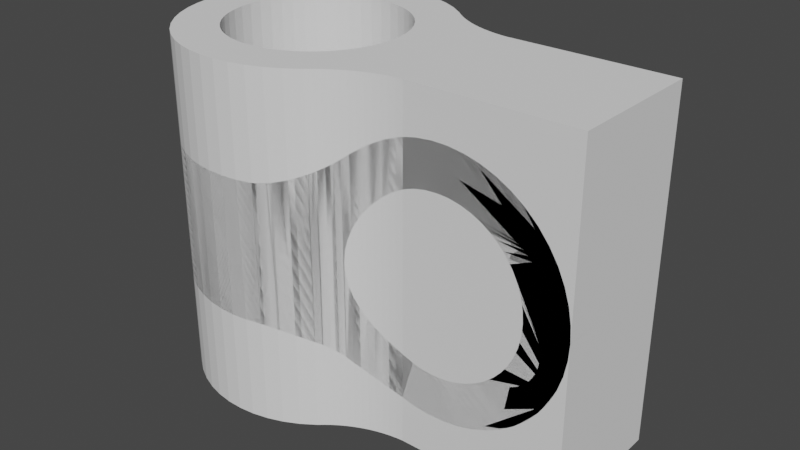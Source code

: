 # Source: 13-intersectionWorkflow.blend  (saved by Blender 4.0.36; exported with 4.5.12 LTS)
import bpy
from mathutils import Matrix  # noqa: F401  (used for matrix-valued properties, if any)

bpy.ops.wm.read_factory_settings(use_empty=True)
scene = bpy.context.scene
scene.name = 'Scene'

# ---- collections
col_collection = bpy.data.collections.new('Collection'); scene.collection.children.link(col_collection)

# ---- world
world_world = bpy.data.worlds.new('World'); scene.world = world_world
world_world.use_nodes = True; world_world.node_tree.nodes.clear()
_N = world_world.node_tree.nodes; _L = world_world.node_tree.links
n0 = _N.new('ShaderNodeOutputWorld'); n0.name = 'World Output'; n0.location = (300, 300)
n1 = _N.new('ShaderNodeBackground'); n1.name = 'Background'; n1.location = (10, 300)
n1.inputs[0].default_value = (0.05088, 0.05088, 0.05088, 1.0)
_L.new(n1.outputs[0], n0.inputs[0])
n0.is_active_output = True
world_world.color = (0.05088, 0.05088, 0.05088)
world_world.use_sun_shadow = False
world_world.sun_shadow_jitter_overblur = 0.0

# ---- meshes
me_sketch = bpy.data.meshes.new('Sketch')
me_sketch.from_pydata([(18.5, 4.0, 0.0), (9.0, 4.0, 0.0), (8.599, 4.042, 0.0), (8.202, 4.106, 0.0), (7.81, 4.191, 0.0), (7.424, 4.298, 0.0), (7.046, 4.425, 0.0), (6.675, 4.574, 0.0), (6.313, 4.742, 0.0), (5.961, 4.93, 0.0), (5.619, 5.138, 0.0), (5.288, 5.364, 0.0), (4.97, 5.61, 0.0), (4.664, 5.873, 0.0), (3.87, 6.425, 0.0), (3.03, 6.862, 0.0), (2.155, 7.185, 0.0), (1.256, 7.395, 0.0), (0.344, 7.492, 0.0), (-0.5706, 7.478, 0.0), (-1.477, 7.353, 0.0), (-2.364, 7.119, 0.0), (-3.221, 6.775, 0.0), (-4.036, 6.323, 0.0), (-4.8, 5.764, 0.0), (-5.501, 5.098, 0.0), (-6.112, 4.348, 0.0), (-6.612, 3.543, 0.0), (-7.0, 2.696, 0.0), (-7.278, 1.815, 0.0), (-7.444, 0.9131, 0.0), (-7.5, 6.557e-07, 0.0), (-7.444, -0.9131, 0.0), (-7.278, -1.815, 0.0), (-7.0, -2.696, 0.0), (-6.612, -3.543, 0.0), (-6.112, -4.348, 0.0), (-5.501, -5.098, 0.0), (-4.8, -5.764, 0.0), (-4.036, -6.323, 0.0), (-3.221, -6.775, 0.0), (-2.364, -7.119, 0.0), (-1.477, -7.353, 0.0), (-0.5706, -7.478, 0.0), (0.344, -7.492, 0.0), (1.256, -7.395, 0.0), (2.155, -7.185, 0.0), (3.03, -6.862, 0.0), (3.87, -6.425, 0.0), (4.664, -5.873, 0.0), (4.97, -5.61, 0.0), (5.288, -5.364, 0.0), (5.619, -5.138, 0.0), (5.961, -4.93, 0.0), (6.313, -4.742, 0.0), (6.675, -4.574, 0.0), (7.046, -4.425, 0.0), (7.424, -4.298, 0.0), (7.81, -4.191, 0.0), (8.202, -4.106, 0.0), (8.599, -4.042, 0.0), (9.0, -4.0, 0.0), (18.5, -4.0, 0.0), (3.062e-16, 5.0, 0.0), (-0.6785, 4.954, 0.0), (-1.329, 4.821, 0.0), (-1.946, 4.607, 0.0), (-2.524, 4.317, 0.0), (-3.055, 3.958, 0.0), (-3.536, 3.536, 0.0), (-3.958, 3.055, 0.0), (-4.317, 2.524, 0.0), (-4.607, 1.946, 0.0), (-4.821, 1.329, 0.0), (-4.954, 0.6785, 0.0), (-5.0, 6.123e-16, 0.0), (-4.954, -0.6785, 0.0), (-4.821, -1.329, 0.0), (-4.607, -1.946, 0.0), (-4.317, -2.524, 0.0), (-3.958, -3.055, 0.0), (-3.536, -3.536, 0.0), (-3.055, -3.958, 0.0), (-2.524, -4.317, 0.0), (-1.946, -4.607, 0.0), (-1.329, -4.821, 0.0), (-0.6785, -4.954, 0.0), (-9.185e-16, -5.0, 0.0), (0.6785, -4.954, 0.0), (1.329, -4.821, 0.0), (1.946, -4.607, 0.0), (2.524, -4.317, 0.0), (3.055, -3.958, 0.0), (3.536, -3.536, 0.0), (3.958, -3.055, 0.0), (4.317, -2.524, 0.0), (4.607, -1.946, 0.0), (4.821, -1.329, 0.0), (4.954, -0.6785, 0.0), (5.0, -1.225e-15, 0.0), (4.954, 0.6785, 0.0), (4.821, 1.329, 0.0), (4.607, 1.946, 0.0), (4.317, 2.524, 0.0), (3.958, 3.055, 0.0), (3.536, 3.536, 0.0), (3.055, 3.958, 0.0), (2.524, 4.317, 0.0), (1.946, 4.607, 0.0), (1.329, 4.821, 0.0), (0.6785, 4.954, 0.0)], [], [(46, 47, 48, 49, 50, 51, 52, 53, 54, 55, 56, 57, 58, 59, 60, 61, 62, 0, 1, 2, 3, 4, 5, 6, 7, 8, 9, 10, 11, 12, 13, 14, 15, 16, 17, 18, 19, 20, 21, 22, 23, 24, 25, 26, 27, 28, 29, 30, 31, 32, 75, 74, 73, 72, 71, 70, 69, 68, 67, 66, 65, 64, 63, 110, 109, 108, 107, 106, 105, 104, 103, 102, 101, 100, 99, 98, 97, 96, 95, 94, 93, 92, 91, 90, 89, 88, 87, 86, 85, 84, 83, 82, 81, 80, 79, 78, 77, 33, 34, 35, 36, 37, 38, 39, 40, 41, 42, 43, 44, 45), (77, 76, 75, 32, 33)])
_uv = me_sketch.uv_layers.new(name='UVMap')
_uv.uv.foreach_set('vector', [0.3986, 0.0, 0.4056, 0.0, 0.4126, 0.0, 0.4196, 0.0, 0.4266, 0.0, 0.4336, 0.0, 0.4406, 0.0, 0.4476, 0.0, 0.4545, 0.0, 0.4615, 0.0, 0.4685, 0.0, 0.4755, 0.0, 0.4825, 0.0, 0.4895, 0.0, 0.4965, 0.0, 0.5035, 0.0, 0.5874, 0.0, 0.0, 0.0, 0.08392, 0.0, 0.09091, 0.0, 0.0979, 0.0, 0.1049, 0.0, 0.1119, 0.0, 0.1189, 0.0, 0.1259, 0.0, 0.1329, 0.0, 0.1399, 0.0, 0.1469, 0.0, 0.1538, 0.0, 0.1608, 0.0, 0.1678, 0.0, 0.1748, 0.0, 0.1818, 0.0, 0.1888, 0.0, 0.1958, 0.0, 0.2028, 0.0, 0.2098, 0.0, 0.2168, 0.0, 0.2238, 0.0, 0.2308, 0.0, 0.2378, 0.0, 0.2448, 0.0, 0.2517, 0.0, 0.2587, 0.0, 0.2657, 0.0, 0.2727, 0.0, 0.2797, 0.0, 0.2867, 0.0, 0.2937, 0.0, 0.3007, 0.0, 0.7552, 0.0, 0.7483, 0.0, 0.7413, 0.0, 0.7343, 0.0, 0.7273, 0.0, 0.7203, 0.0, 0.7133, 0.0, 0.7063, 0.0, 0.6993, 0.0, 0.6923, 0.0, 0.6853, 0.0, 0.6783, 0.0, 0.6713, 0.0, 1.0, 0.0, 0.993, 0.0, 0.986, 0.0, 0.979, 0.0, 0.972, 0.0, 0.965, 0.0, 0.958, 0.0, 0.951, 0.0, 0.9441, 0.0, 0.9371, 0.0, 0.9301, 0.0, 0.9231, 0.0, 0.9161, 0.0, 0.9091, 0.0, 0.9021, 0.0, 0.8951, 0.0, 0.8881, 0.0, 0.8811, 0.0, 0.8741, 0.0, 0.8671, 0.0, 0.8601, 0.0, 0.8531, 0.0, 0.8462, 0.0, 0.8392, 0.0, 0.8322, 0.0, 0.8252, 0.0, 0.8182, 0.0, 0.8112, 0.0, 0.8042, 0.0, 0.7972, 0.0, 0.7902, 0.0, 0.7832, 0.0, 0.7762, 0.0, 0.7692, 0.0, 0.3077, 0.0, 0.3147, 0.0, 0.3217, 0.0, 0.3287, 0.0, 0.3357, 0.0, 0.3427, 0.0, 0.3497, 0.0, 0.3566, 0.0, 0.3636, 0.0, 0.3706, 0.0, 0.3776, 0.0, 0.3846, 0.0, 0.3916, 0.0, 0.7692, 0.0, 0.7622, 0.0, 0.7552, 0.0, 0.3007, 0.0, 0.3077, 0.0])
me_sketch.update()
me_sketch_001 = bpy.data.meshes.new('Sketch.001')
me_sketch_001.from_pydata([(18.5, 4.0, 0.0), (9.0, 4.0, 0.0), (8.599, 4.042, 0.0), (8.202, 4.106, 0.0), (7.81, 4.191, 0.0), (7.424, 4.298, 0.0), (7.046, 4.425, 0.0), (6.675, 4.574, 0.0), (6.313, 4.742, 0.0), (5.961, 4.93, 0.0), (5.619, 5.138, 0.0), (5.288, 5.364, 0.0), (4.97, 5.61, 0.0), (4.664, 5.873, 0.0), (3.87, 6.425, 0.0), (3.03, 6.862, 0.0), (2.155, 7.185, 0.0), (1.256, 7.395, 0.0), (0.344, 7.492, 0.0), (-0.5706, 7.478, 0.0), (-1.477, 7.353, 0.0), (-2.364, 7.119, 0.0), (-3.221, 6.775, 0.0), (-4.036, 6.323, 0.0), (-4.8, 5.764, 0.0), (-5.501, 5.098, 0.0), (-6.112, 4.348, 0.0), (-6.612, 3.543, 0.0), (-7.0, 2.696, 0.0), (-7.278, 1.815, 0.0), (-7.444, 0.9131, 0.0), (-7.5, 6.557e-07, 0.0), (-7.444, -0.9131, 0.0), (-7.278, -1.815, 0.0), (-7.0, -2.696, 0.0), (-6.612, -3.543, 0.0), (-6.112, -4.348, 0.0), (-5.501, -5.098, 0.0), (-4.8, -5.764, 0.0), (-4.036, -6.323, 0.0), (-3.221, -6.775, 0.0), (-2.364, -7.119, 0.0), (-1.477, -7.353, 0.0), (-0.5706, -7.478, 0.0), (0.344, -7.492, 0.0), (1.256, -7.395, 0.0), (2.155, -7.185, 0.0), (3.03, -6.862, 0.0), (3.87, -6.425, 0.0), (4.664, -5.873, 0.0), (4.97, -5.61, 0.0), (5.288, -5.364, 0.0), (5.619, -5.138, 0.0), (5.961, -4.93, 0.0), (6.313, -4.742, 0.0), (6.675, -4.574, 0.0), (7.046, -4.425, 0.0), (7.424, -4.298, 0.0), (7.81, -4.191, 0.0), (8.202, -4.106, 0.0), (8.599, -4.042, 0.0), (9.0, -4.0, 0.0), (18.5, -4.0, 0.0), (3.062e-16, 5.0, 0.0), (-0.6785, 4.954, 0.0), (-1.329, 4.821, 0.0), (-1.946, 4.607, 0.0), (-2.524, 4.317, 0.0), (-3.055, 3.958, 0.0), (-3.536, 3.536, 0.0), (-3.958, 3.055, 0.0), (-4.317, 2.524, 0.0), (-4.607, 1.946, 0.0), (-4.821, 1.329, 0.0), (-4.954, 0.6785, 0.0), (-5.0, 6.123e-16, 0.0), (-4.954, -0.6785, 0.0), (-4.821, -1.329, 0.0), (-4.607, -1.946, 0.0), (-4.317, -2.524, 0.0), (-3.958, -3.055, 0.0), (-3.536, -3.536, 0.0), (-3.055, -3.958, 0.0), (-2.524, -4.317, 0.0), (-1.946, -4.607, 0.0), (-1.329, -4.821, 0.0), (-0.6785, -4.954, 0.0), (-9.185e-16, -5.0, 0.0), (0.6785, -4.954, 0.0), (1.329, -4.821, 0.0), (1.946, -4.607, 0.0), (2.524, -4.317, 0.0), (3.055, -3.958, 0.0), (3.536, -3.536, 0.0), (3.958, -3.055, 0.0), (4.317, -2.524, 0.0), (4.607, -1.946, 0.0), (4.821, -1.329, 0.0), (4.954, -0.6785, 0.0), (5.0, -1.225e-15, 0.0), (4.954, 0.6785, 0.0), (4.821, 1.329, 0.0), (4.607, 1.946, 0.0), (4.317, 2.524, 0.0), (3.958, 3.055, 0.0), (3.536, 3.536, 0.0), (3.055, 3.958, 0.0), (2.524, 4.317, 0.0), (1.946, 4.607, 0.0), (1.329, 4.821, 0.0), (0.6785, 4.954, 0.0)], [], [(46, 47, 48, 49, 50, 51, 52, 53, 54, 55, 56, 57, 58, 59, 60, 61, 62, 0, 1, 2, 3, 4, 5, 6, 7, 8, 9, 10, 11, 12, 13, 14, 15, 16, 17, 18, 19, 20, 21, 22, 23, 24, 25, 26, 27, 28, 29, 30, 31, 32, 75, 74, 73, 72, 71, 70, 69, 68, 67, 66, 65, 64, 63, 110, 109, 108, 107, 106, 105, 104, 103, 102, 101, 100, 99, 98, 97, 96, 95, 94, 93, 92, 91, 90, 89, 88, 87, 86, 85, 84, 83, 82, 81, 80, 79, 78, 77, 33, 34, 35, 36, 37, 38, 39, 40, 41, 42, 43, 44, 45), (77, 76, 75, 32, 33)])
_uv = me_sketch_001.uv_layers.new(name='UVMap')
_uv.uv.foreach_set('vector', [0.3986, 0.0, 0.4056, 0.0, 0.4126, 0.0, 0.4196, 0.0, 0.4266, 0.0, 0.4336, 0.0, 0.4406, 0.0, 0.4476, 0.0, 0.4545, 0.0, 0.4615, 0.0, 0.4685, 0.0, 0.4755, 0.0, 0.4825, 0.0, 0.4895, 0.0, 0.4965, 0.0, 0.5035, 0.0, 0.5874, 0.0, 0.0, 0.0, 0.08392, 0.0, 0.09091, 0.0, 0.0979, 0.0, 0.1049, 0.0, 0.1119, 0.0, 0.1189, 0.0, 0.1259, 0.0, 0.1329, 0.0, 0.1399, 0.0, 0.1469, 0.0, 0.1538, 0.0, 0.1608, 0.0, 0.1678, 0.0, 0.1748, 0.0, 0.1818, 0.0, 0.1888, 0.0, 0.1958, 0.0, 0.2028, 0.0, 0.2098, 0.0, 0.2168, 0.0, 0.2238, 0.0, 0.2308, 0.0, 0.2378, 0.0, 0.2448, 0.0, 0.2517, 0.0, 0.2587, 0.0, 0.2657, 0.0, 0.2727, 0.0, 0.2797, 0.0, 0.2867, 0.0, 0.2937, 0.0, 0.3007, 0.0, 0.7552, 0.0, 0.7483, 0.0, 0.7413, 0.0, 0.7343, 0.0, 0.7273, 0.0, 0.7203, 0.0, 0.7133, 0.0, 0.7063, 0.0, 0.6993, 0.0, 0.6923, 0.0, 0.6853, 0.0, 0.6783, 0.0, 0.6713, 0.0, 1.0, 0.0, 0.993, 0.0, 0.986, 0.0, 0.979, 0.0, 0.972, 0.0, 0.965, 0.0, 0.958, 0.0, 0.951, 0.0, 0.9441, 0.0, 0.9371, 0.0, 0.9301, 0.0, 0.9231, 0.0, 0.9161, 0.0, 0.9091, 0.0, 0.9021, 0.0, 0.8951, 0.0, 0.8881, 0.0, 0.8811, 0.0, 0.8741, 0.0, 0.8671, 0.0, 0.8601, 0.0, 0.8531, 0.0, 0.8462, 0.0, 0.8392, 0.0, 0.8322, 0.0, 0.8252, 0.0, 0.8182, 0.0, 0.8112, 0.0, 0.8042, 0.0, 0.7972, 0.0, 0.7902, 0.0, 0.7832, 0.0, 0.7762, 0.0, 0.7692, 0.0, 0.3077, 0.0, 0.3147, 0.0, 0.3217, 0.0, 0.3287, 0.0, 0.3357, 0.0, 0.3427, 0.0, 0.3497, 0.0, 0.3566, 0.0, 0.3636, 0.0, 0.3706, 0.0, 0.3776, 0.0, 0.3846, 0.0, 0.3916, 0.0, 0.7692, 0.0, 0.7622, 0.0, 0.7552, 0.0, 0.3007, 0.0, 0.3077, 0.0])
me_sketch_001.update()

# ---- objects
ob_sketch = bpy.data.objects.new('Sketch', me_sketch)
ob_sketch_001 = bpy.data.objects.new('Sketch.001', me_sketch_001)
ob_empty = bpy.data.objects.new('Empty', None)

# ---- transforms, parenting, visibility, modifiers, constraints
ob_sketch.location = (0.0, 0.0, 0.0)
_m = ob_sketch.modifiers.new('Solidify', 'SOLIDIFY')
_m.thickness = 20.0
_m.offset = 0.0
ob_sketch_001.location = (11.0, 0.0, 0.0)
ob_sketch_001.rotation_euler = (-1.571, 3.258e-07, 3.142)
_m = ob_sketch_001.modifiers.new('Solidify', 'SOLIDIFY')
_m.thickness = 20.0
_m.offset = 0.0
_m = ob_sketch_001.modifiers.new('Boolean', 'BOOLEAN')
_m.object = ob_sketch
_m.operation = 'INTERSECT'
ob_empty.location = (0.0, 0.0, 0.0)
ob_empty.scale = (50.0, 50.0, 1.0)
ob_empty.empty_display_type = 'IMAGE'
ob_empty.empty_display_size = 5.0

# ---- collection membership
scene.collection.objects.link(ob_sketch)
scene.collection.objects.link(ob_sketch_001)
col_collection.objects.link(ob_empty)

# ---- scene / render settings (as saved in the file)
scene.frame_start = 1; scene.frame_end = 250; scene.frame_set(1)
scene.render.engine = 'BLENDER_EEVEE_NEXT'
scene.cycles.use_denoising = False
scene.cycles.samples = 128
scene.cycles.sampling_pattern = 'TABULATED_SOBOL'
scene.cycles.use_adaptive_sampling = False
scene.cycles.use_light_tree = False
scene.view_settings.view_transform = 'Filmic'
scene.unit_settings.scale_length = 0.001
bpy.context.view_layer.update()

# ---- added for rendering (the .blend has no active camera and no usable light): camera, sun
cam_auto = bpy.data.cameras.new('AutoCamera')
cam_auto.lens = 50.0
cam_auto.sensor_width = 36.0
cam_auto.clip_end = 1000.0
ob_auto_camera = bpy.data.objects.new('AutoCamera', cam_auto)
scene.collection.objects.link(ob_auto_camera)
ob_auto_camera.location = (38.8664, -40.0397, 26.6931)
ob_auto_camera.rotation_euler = (1.09748, -7.21219e-08, 0.694738)
scene.camera = ob_auto_camera
light_auto_sun = bpy.data.lights.new('AutoSun', 'SUN')
light_auto_sun.energy = 3.0
light_auto_sun.angle = 0.0523599
ob_auto_sun = bpy.data.objects.new('AutoSun', light_auto_sun)
scene.collection.objects.link(ob_auto_sun)
ob_auto_sun.rotation_euler = (0.872665, 0.174533, 0.523599)
bpy.context.view_layer.update()
